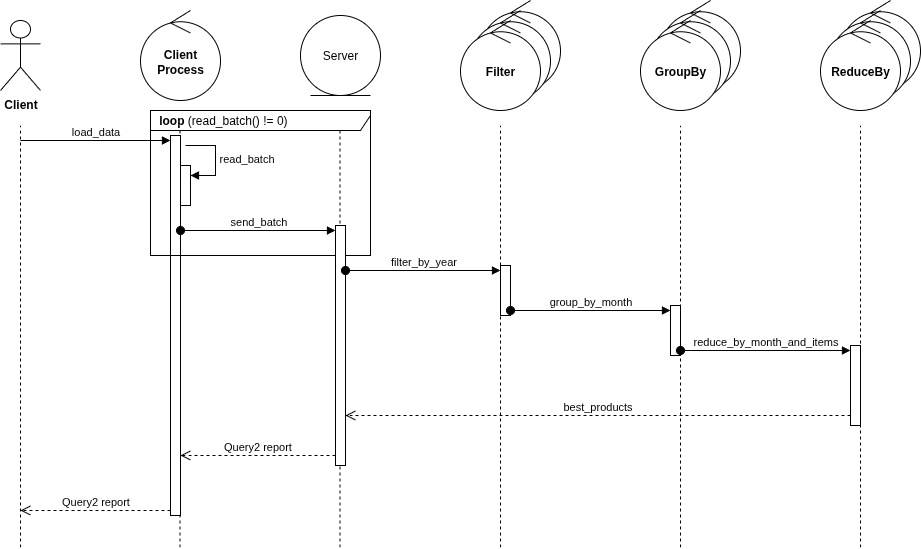

The diagram above was exported from draw.io. Its source (the exported page's mxGraphModel, read from the mxfile embedded in the PNG):
<mxGraphModel dx="911" dy="530" grid="1" gridSize="10" guides="1" tooltips="1" connect="1" arrows="1" fold="1" page="1" pageScale="1" pageWidth="1169" pageHeight="827" math="0" shadow="0">
  <root>
    <mxCell id="0" />
    <mxCell id="1" parent="0" />
    <mxCell id="xP8sNMPQAyx_N6VacjsN-1" value="&lt;b&gt;Client&lt;/b&gt;" style="shape=umlActor;verticalLabelPosition=bottom;verticalAlign=top;html=1;" parent="1" vertex="1">
      <mxGeometry x="60" y="35" width="40" height="70" as="geometry" />
    </mxCell>
    <mxCell id="xP8sNMPQAyx_N6VacjsN-2" value="&lt;b&gt;Client Process&lt;/b&gt;" style="ellipse;shape=umlControl;whiteSpace=wrap;html=1;" parent="1" vertex="1">
      <mxGeometry x="200" y="25" width="80" height="90" as="geometry" />
    </mxCell>
    <mxCell id="xP8sNMPQAyx_N6VacjsN-16" value="Server" style="ellipse;shape=umlEntity;whiteSpace=wrap;html=1;" parent="1" vertex="1">
      <mxGeometry x="360" y="30" width="80" height="80" as="geometry" />
    </mxCell>
    <mxCell id="xP8sNMPQAyx_N6VacjsN-20" value="" style="group" parent="1" connectable="0" vertex="1">
      <mxGeometry x="520" y="15" width="100" height="110" as="geometry" />
    </mxCell>
    <mxCell id="xP8sNMPQAyx_N6VacjsN-17" value="&lt;b&gt;Client Process&lt;/b&gt;" style="ellipse;shape=umlControl;whiteSpace=wrap;html=1;" parent="xP8sNMPQAyx_N6VacjsN-20" vertex="1">
      <mxGeometry x="20" width="80" height="90" as="geometry" />
    </mxCell>
    <mxCell id="xP8sNMPQAyx_N6VacjsN-18" value="&lt;b&gt;Client Process&lt;/b&gt;" style="ellipse;shape=umlControl;whiteSpace=wrap;html=1;" parent="xP8sNMPQAyx_N6VacjsN-20" vertex="1">
      <mxGeometry x="10" y="10" width="80" height="90" as="geometry" />
    </mxCell>
    <mxCell id="xP8sNMPQAyx_N6VacjsN-19" value="&lt;b&gt;Filter&lt;/b&gt;" style="ellipse;shape=umlControl;whiteSpace=wrap;html=1;" parent="xP8sNMPQAyx_N6VacjsN-20" vertex="1">
      <mxGeometry y="20" width="80" height="90" as="geometry" />
    </mxCell>
    <mxCell id="xP8sNMPQAyx_N6VacjsN-21" value="" style="group" parent="xP8sNMPQAyx_N6VacjsN-20" connectable="0" vertex="1">
      <mxGeometry x="180" width="100" height="110" as="geometry" />
    </mxCell>
    <mxCell id="xP8sNMPQAyx_N6VacjsN-22" value="&lt;b&gt;Client Process&lt;/b&gt;" style="ellipse;shape=umlControl;whiteSpace=wrap;html=1;" parent="xP8sNMPQAyx_N6VacjsN-21" vertex="1">
      <mxGeometry x="20" width="80" height="90" as="geometry" />
    </mxCell>
    <mxCell id="xP8sNMPQAyx_N6VacjsN-23" value="&lt;b&gt;Client Process&lt;/b&gt;" style="ellipse;shape=umlControl;whiteSpace=wrap;html=1;" parent="xP8sNMPQAyx_N6VacjsN-21" vertex="1">
      <mxGeometry x="10" y="10" width="80" height="90" as="geometry" />
    </mxCell>
    <mxCell id="xP8sNMPQAyx_N6VacjsN-24" value="&lt;b&gt;GroupBy&lt;/b&gt;" style="ellipse;shape=umlControl;whiteSpace=wrap;html=1;" parent="xP8sNMPQAyx_N6VacjsN-21" vertex="1">
      <mxGeometry y="20" width="80" height="90" as="geometry" />
    </mxCell>
    <mxCell id="xP8sNMPQAyx_N6VacjsN-25" value="" style="group" parent="xP8sNMPQAyx_N6VacjsN-21" connectable="0" vertex="1">
      <mxGeometry x="180" width="100" height="110" as="geometry" />
    </mxCell>
    <mxCell id="xP8sNMPQAyx_N6VacjsN-26" value="&lt;b&gt;Client Process&lt;/b&gt;" style="ellipse;shape=umlControl;whiteSpace=wrap;html=1;" parent="xP8sNMPQAyx_N6VacjsN-25" vertex="1">
      <mxGeometry x="20" width="80" height="90" as="geometry" />
    </mxCell>
    <mxCell id="xP8sNMPQAyx_N6VacjsN-27" value="&lt;b&gt;Client Process&lt;/b&gt;" style="ellipse;shape=umlControl;whiteSpace=wrap;html=1;" parent="xP8sNMPQAyx_N6VacjsN-25" vertex="1">
      <mxGeometry x="10" y="10" width="80" height="90" as="geometry" />
    </mxCell>
    <mxCell id="xP8sNMPQAyx_N6VacjsN-28" value="&lt;b&gt;ReduceBy&lt;/b&gt;" style="ellipse;shape=umlControl;whiteSpace=wrap;html=1;" parent="xP8sNMPQAyx_N6VacjsN-25" vertex="1">
      <mxGeometry y="20" width="80" height="90" as="geometry" />
    </mxCell>
    <mxCell id="xP8sNMPQAyx_N6VacjsN-29" value="" style="endArrow=none;dashed=1;html=1;rounded=0;" parent="1" edge="1">
      <mxGeometry width="50" height="50" relative="1" as="geometry">
        <mxPoint x="80" y="562" as="sourcePoint" />
        <mxPoint x="80" y="140" as="targetPoint" />
      </mxGeometry>
    </mxCell>
    <mxCell id="xP8sNMPQAyx_N6VacjsN-30" value="" style="endArrow=none;dashed=1;html=1;rounded=0;" parent="1" edge="1">
      <mxGeometry width="50" height="50" relative="1" as="geometry">
        <mxPoint x="239.5" y="562" as="sourcePoint" />
        <mxPoint x="239.5" y="140" as="targetPoint" />
      </mxGeometry>
    </mxCell>
    <mxCell id="xP8sNMPQAyx_N6VacjsN-31" value="" style="endArrow=none;dashed=1;html=1;rounded=0;" parent="1" edge="1">
      <mxGeometry width="50" height="50" relative="1" as="geometry">
        <mxPoint x="399.5" y="562" as="sourcePoint" />
        <mxPoint x="399.5" y="140" as="targetPoint" />
      </mxGeometry>
    </mxCell>
    <mxCell id="xP8sNMPQAyx_N6VacjsN-32" value="" style="endArrow=none;dashed=1;html=1;rounded=0;" parent="1" edge="1">
      <mxGeometry width="50" height="50" relative="1" as="geometry">
        <mxPoint x="560" y="562" as="sourcePoint" />
        <mxPoint x="560" y="140" as="targetPoint" />
      </mxGeometry>
    </mxCell>
    <mxCell id="xP8sNMPQAyx_N6VacjsN-33" value="" style="endArrow=none;dashed=1;html=1;rounded=0;" parent="1" edge="1">
      <mxGeometry width="50" height="50" relative="1" as="geometry">
        <mxPoint x="740" y="562" as="sourcePoint" />
        <mxPoint x="740" y="140" as="targetPoint" />
      </mxGeometry>
    </mxCell>
    <mxCell id="xP8sNMPQAyx_N6VacjsN-34" value="" style="endArrow=none;dashed=1;html=1;rounded=0;" parent="1" edge="1">
      <mxGeometry width="50" height="50" relative="1" as="geometry">
        <mxPoint x="920" y="562" as="sourcePoint" />
        <mxPoint x="920" y="140" as="targetPoint" />
      </mxGeometry>
    </mxCell>
    <mxCell id="xP8sNMPQAyx_N6VacjsN-35" value="" style="html=1;points=[[0,0,0,0,5],[0,1,0,0,-5],[1,0,0,0,5],[1,1,0,0,-5]];perimeter=orthogonalPerimeter;outlineConnect=0;targetShapes=umlLifeline;portConstraint=eastwest;newEdgeStyle={&quot;curved&quot;:0,&quot;rounded&quot;:0};" parent="1" vertex="1">
      <mxGeometry x="230" y="150" width="10" height="380" as="geometry" />
    </mxCell>
    <mxCell id="xP8sNMPQAyx_N6VacjsN-36" value="load_data" style="html=1;verticalAlign=bottom;endArrow=block;curved=0;rounded=0;entryX=0;entryY=0;entryDx=0;entryDy=5;" parent="1" target="xP8sNMPQAyx_N6VacjsN-35" edge="1">
      <mxGeometry relative="1" as="geometry">
        <mxPoint x="80" y="155" as="sourcePoint" />
      </mxGeometry>
    </mxCell>
    <mxCell id="xP8sNMPQAyx_N6VacjsN-37" value="Query2 report" style="html=1;verticalAlign=bottom;endArrow=open;dashed=1;endSize=8;curved=0;rounded=0;exitX=0;exitY=1;exitDx=0;exitDy=-5;" parent="1" source="xP8sNMPQAyx_N6VacjsN-35" edge="1">
      <mxGeometry relative="1" as="geometry">
        <mxPoint x="80" y="525" as="targetPoint" />
      </mxGeometry>
    </mxCell>
    <mxCell id="sEHmJ4Fb0iw0scTah1Rz-1" value="&amp;nbsp; &lt;b&gt;loop&lt;/b&gt; (read_batch() != 0)" style="shape=umlFrame;whiteSpace=wrap;html=1;pointerEvents=0;width=220;height=20;align=left;" parent="1" vertex="1">
      <mxGeometry x="210" y="125" width="220" height="145" as="geometry" />
    </mxCell>
    <mxCell id="sEHmJ4Fb0iw0scTah1Rz-2" value="" style="html=1;points=[[0,0,0,0,5],[0,1,0,0,-5],[1,0,0,0,5],[1,1,0,0,-5]];perimeter=orthogonalPerimeter;outlineConnect=0;targetShapes=umlLifeline;portConstraint=eastwest;newEdgeStyle={&quot;curved&quot;:0,&quot;rounded&quot;:0};" parent="1" vertex="1">
      <mxGeometry x="240" y="180" width="10" height="40" as="geometry" />
    </mxCell>
    <mxCell id="sEHmJ4Fb0iw0scTah1Rz-3" value="read_batch" style="html=1;align=left;spacingLeft=2;endArrow=block;rounded=0;edgeStyle=orthogonalEdgeStyle;curved=0;rounded=0;" parent="1" target="sEHmJ4Fb0iw0scTah1Rz-2" edge="1">
      <mxGeometry relative="1" as="geometry">
        <mxPoint x="245" y="160" as="sourcePoint" />
        <Array as="points">
          <mxPoint x="275" y="190" />
        </Array>
      </mxGeometry>
    </mxCell>
    <mxCell id="sEHmJ4Fb0iw0scTah1Rz-4" value="" style="html=1;points=[[0,0,0,0,5],[0,1,0,0,-5],[1,0,0,0,5],[1,1,0,0,-5]];perimeter=orthogonalPerimeter;outlineConnect=0;targetShapes=umlLifeline;portConstraint=eastwest;newEdgeStyle={&quot;curved&quot;:0,&quot;rounded&quot;:0};" parent="1" vertex="1">
      <mxGeometry x="395" y="240" width="10" height="240" as="geometry" />
    </mxCell>
    <mxCell id="sEHmJ4Fb0iw0scTah1Rz-5" value="send_batch" style="html=1;verticalAlign=bottom;startArrow=oval;endArrow=block;startSize=8;curved=0;rounded=0;entryX=0;entryY=0;entryDx=0;entryDy=5;" parent="1" target="sEHmJ4Fb0iw0scTah1Rz-4" edge="1">
      <mxGeometry relative="1" as="geometry">
        <mxPoint x="240" y="245" as="sourcePoint" />
      </mxGeometry>
    </mxCell>
    <mxCell id="sEHmJ4Fb0iw0scTah1Rz-6" value="" style="html=1;points=[[0,0,0,0,5],[0,1,0,0,-5],[1,0,0,0,5],[1,1,0,0,-5]];perimeter=orthogonalPerimeter;outlineConnect=0;targetShapes=umlLifeline;portConstraint=eastwest;newEdgeStyle={&quot;curved&quot;:0,&quot;rounded&quot;:0};" parent="1" vertex="1">
      <mxGeometry x="560" y="280" width="10" height="50" as="geometry" />
    </mxCell>
    <mxCell id="sEHmJ4Fb0iw0scTah1Rz-7" value="filter_by_year" style="html=1;verticalAlign=bottom;startArrow=oval;endArrow=block;startSize=8;curved=0;rounded=0;entryX=0;entryY=0;entryDx=0;entryDy=5;" parent="1" source="sEHmJ4Fb0iw0scTah1Rz-4" target="sEHmJ4Fb0iw0scTah1Rz-6" edge="1">
      <mxGeometry relative="1" as="geometry">
        <mxPoint x="490" y="285" as="sourcePoint" />
      </mxGeometry>
    </mxCell>
    <mxCell id="OjHfzT5OqcJ_Jr1avnwa-4" value="" style="html=1;points=[[0,0,0,0,5],[0,1,0,0,-5],[1,0,0,0,5],[1,1,0,0,-5]];perimeter=orthogonalPerimeter;outlineConnect=0;targetShapes=umlLifeline;portConstraint=eastwest;newEdgeStyle={&quot;curved&quot;:0,&quot;rounded&quot;:0};" parent="1" vertex="1">
      <mxGeometry x="730" y="320" width="10" height="50" as="geometry" />
    </mxCell>
    <mxCell id="OjHfzT5OqcJ_Jr1avnwa-5" value="group_by_month" style="html=1;verticalAlign=bottom;startArrow=oval;endArrow=block;startSize=8;curved=0;rounded=0;entryX=0;entryY=0;entryDx=0;entryDy=5;" parent="1" target="OjHfzT5OqcJ_Jr1avnwa-4" edge="1">
      <mxGeometry relative="1" as="geometry">
        <mxPoint x="570" y="325" as="sourcePoint" />
      </mxGeometry>
    </mxCell>
    <mxCell id="LqTjo57dMeYxuly1oHpn-1" value="" style="html=1;points=[[0,0,0,0,5],[0,1,0,0,-5],[1,0,0,0,5],[1,1,0,0,-5]];perimeter=orthogonalPerimeter;outlineConnect=0;targetShapes=umlLifeline;portConstraint=eastwest;newEdgeStyle={&quot;curved&quot;:0,&quot;rounded&quot;:0};" parent="1" vertex="1">
      <mxGeometry x="910" y="360" width="10" height="80" as="geometry" />
    </mxCell>
    <mxCell id="LqTjo57dMeYxuly1oHpn-2" value="reduce_by_month_and_items" style="html=1;verticalAlign=bottom;startArrow=oval;endArrow=block;startSize=8;curved=0;rounded=0;entryX=0;entryY=0;entryDx=0;entryDy=5;" parent="1" target="LqTjo57dMeYxuly1oHpn-1" edge="1">
      <mxGeometry relative="1" as="geometry">
        <mxPoint x="740" y="365" as="sourcePoint" />
      </mxGeometry>
    </mxCell>
    <mxCell id="LqTjo57dMeYxuly1oHpn-3" value="best_products" style="html=1;verticalAlign=bottom;endArrow=open;dashed=1;endSize=8;curved=0;rounded=0;" parent="1" target="sEHmJ4Fb0iw0scTah1Rz-4" edge="1">
      <mxGeometry relative="1" as="geometry">
        <mxPoint x="910" y="430" as="sourcePoint" />
        <mxPoint x="830" y="430" as="targetPoint" />
      </mxGeometry>
    </mxCell>
    <mxCell id="LqTjo57dMeYxuly1oHpn-4" value="Query2 report" style="html=1;verticalAlign=bottom;endArrow=open;dashed=1;endSize=8;curved=0;rounded=0;" parent="1" target="xP8sNMPQAyx_N6VacjsN-35" edge="1">
      <mxGeometry relative="1" as="geometry">
        <mxPoint x="395" y="470" as="sourcePoint" />
        <mxPoint x="315" y="470" as="targetPoint" />
      </mxGeometry>
    </mxCell>
  </root>
</mxGraphModel>